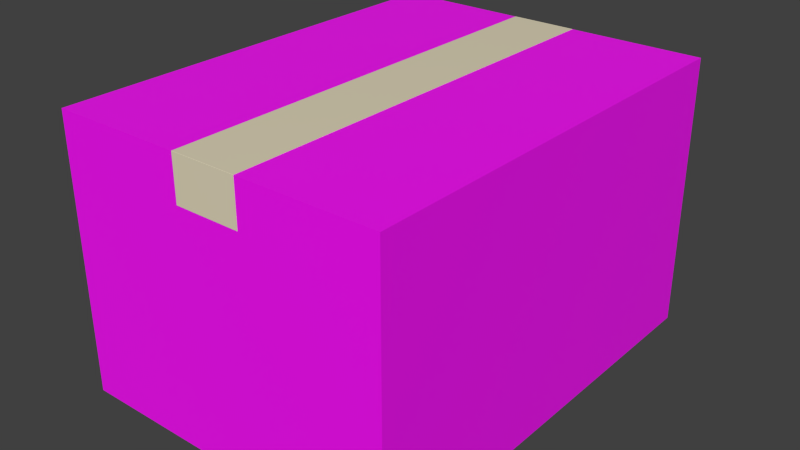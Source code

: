 # Source: cardboard-box2.blend  (saved by Blender 2.80.75; exported with 4.5.12 LTS)
import bpy
from mathutils import Matrix  # noqa: F401  (used for matrix-valued properties, if any)

bpy.ops.wm.read_factory_settings(use_empty=True)
scene = bpy.context.scene
scene.name = 'Scene'

# ---- collections
col_collection_1 = bpy.data.collections.new('Collection 1'); scene.collection.children.link(col_collection_1)

# ---- images (referenced by path relative to the original .blend; pixels are not part of the script)
import os
ASSET_DIR = os.environ.get("B2B_ASSET_DIR", "")  # directory of the original .blend (textures are referenced by path, not embedded)
HERE = os.path.dirname(os.path.abspath(__file__))  # packed textures are extracted next to this script under _unpacked/

def load_image(name, relpath, width, height, colorspace="sRGB"):
    """Load a texture the original file referenced (path relative to the .blend, or extracted next to this script)."""
    p = next((c for c in (os.path.join(HERE, relpath), os.path.join(ASSET_DIR, relpath)) if relpath and os.path.exists(c)), "")
    if p:
        img = bpy.data.images.load(p, check_existing=True)
        img.name = name
    else:  # same state as the original file: an image datablock whose file is absent (Cycles renders it pink)
        img = bpy.data.images.new(name, width, height)
        img.source = "FILE"
        img.filepath = "//" + (relpath or name)
    img.colorspace_settings.name = colorspace
    return img
img_texture_png = load_image('texture.png', 'texture.png', 1024, 1024, 'sRGB')

# ---- materials (node trees are filled in below, after node groups)
mat_tape = bpy.data.materials.new('Tape')
mat_tape.alpha_threshold = 0.0
mat_tape.use_transparent_shadow = False
mat_tape.diffuse_color = (0.8, 0.7253, 0.5265, 1.0)
mat_tape.roughness = 0.5
mat_box = bpy.data.materials.new('Box')
mat_box.alpha_threshold = 0.0
mat_box.use_transparent_shadow = False
mat_box.diffuse_color = (0.6038, 0.4876, 0.3129, 1.0)
mat_box.roughness = 0.5
mat_box.specular_intensity = 0.0

# ---- material node trees
mat_tape.use_nodes = True; mat_tape.node_tree.nodes.clear()
_N = mat_tape.node_tree.nodes; _L = mat_tape.node_tree.links
n0 = _N.new('ShaderNodeOutputMaterial'); n0.name = 'Material Output'; n0.location = (300, 300)
n1 = _N.new('ShaderNodeBsdfPrincipled'); n1.name = 'Principled BSDF'; n1.location = (10, 300)
n1.distribution = 'GGX'
n1.subsurface_method = 'BURLEY'
n1.inputs[0].default_value = (0.8, 0.7253, 0.5265, 1.0)
n1.inputs[3].default_value = 1.45
n1.inputs[27].default_value = (0.0, 0.0, 0.0, 1.0)
n1.inputs[28].default_value = 1.0
_L.new(n1.outputs[0], n0.inputs[0])
n0.is_active_output = True
mat_box.use_nodes = True; mat_box.node_tree.nodes.clear()
_N = mat_box.node_tree.nodes; _L = mat_box.node_tree.links
n0 = _N.new('ShaderNodeOutputMaterial'); n0.name = 'Material Output'; n0.location = (147, 303)
n1 = _N.new('ShaderNodeBsdfPrincipled'); n1.name = 'Principled BSDF'; n1.location = (-143, 303)
n1.distribution = 'GGX'
n1.subsurface_method = 'BURLEY'
n1.inputs[3].default_value = 1.45
n1.inputs[27].default_value = (0.0, 0.0, 0.0, 1.0)
n1.inputs[28].default_value = 1.0
n2 = _N.new('ShaderNodeTexImage'); n2.name = 'Image Texture'; n2.location = (-433, 283)
n2.image = img_texture_png
_L.new(n1.outputs[0], n0.inputs[0])
_L.new(n2.outputs[0], n1.inputs[0])
n0.is_active_output = True

# ---- world
world_world = bpy.data.worlds.new('World'); scene.world = world_world
world_world.color = (0.05088, 0.05088, 0.05088)
world_world.use_sun_shadow = False
world_world.sun_shadow_jitter_overblur = 0.0
world_world.cycles.sampling_method = 'MANUAL'
world_world.cycles.sample_map_resolution = 256

# ---- meshes
me_001 = bpy.data.meshes.new('立方体.001')
me_001.from_pydata([(-0.0375, -0.25, -0.01), (-0.0375, -0.25, -0.0098), (-0.0375, 0.25, -0.01), (-0.0375, 0.25, -0.0098), (0.0375, -0.25, -0.01), (0.0375, -0.25, -0.0098), (0.0375, 0.25, -0.01), (0.0375, 0.25, -0.0098), (-0.0375, -0.2502, -0.01), (-0.0375, -0.2502, -0.0099), (0.0375, -0.2502, -0.0099), (0.0375, -0.2502, -0.01), (-0.0375, -0.25, -0.06), (0.0375, -0.25, -0.06), (-0.0375, -0.2502, -0.06), (0.0375, -0.2502, -0.06), (-0.0375, 0.2502, -0.0099), (-0.0375, 0.2502, -0.01), (0.0375, 0.2502, -0.0099), (0.0375, 0.2502, -0.01), (0.0375, 0.25, -0.06), (-0.0375, 0.25, -0.06), (0.0375, 0.2502, -0.06), (-0.0375, 0.2502, -0.06)], [], [(1, 3, 2, 0), (7, 6, 19, 18), (7, 5, 4, 6), (5, 1, 9, 10), (0, 2, 6, 4), (5, 7, 3, 1), (10, 9, 8, 11), (4, 5, 10, 11), (1, 0, 8, 9), (4, 11, 15, 13), (12, 13, 15, 14), (8, 0, 12, 14), (11, 8, 14, 15), (0, 4, 13, 12), (16, 18, 19, 17), (17, 19, 22, 23), (3, 7, 18, 16), (2, 3, 16, 17), (20, 21, 23, 22), (2, 17, 23, 21), (19, 6, 20, 22), (6, 2, 21, 20)])
me_001.materials.append(mat_tape)
me_001.use_remesh_preserve_volume = False
me_001.use_remesh_preserve_attributes = False
me_001.use_mirror_vertex_groups = False
me_001.update()
me_x = bpy.data.meshes.new('立方体')
me_x.from_pydata([(-0.19, -0.25, 0.0), (-0.19, -0.25, 0.31), (-0.19, 0.25, 0.0), (-0.19, 0.25, 0.31), (0.19, -0.25, 0.0), (0.19, -0.25, 0.31), (0.19, 0.25, 0.0), (0.19, 0.25, 0.31)], [], [(1, 3, 2, 0), (3, 7, 6, 2), (7, 5, 4, 6), (5, 1, 0, 4), (0, 2, 6, 4), (5, 7, 3, 1)])
_uv = me_x.uv_layers.new(name='UVMap')
_uv.uv.foreach_set('vector', [0.2247, 0.7753, 0.5869, 0.7753, 0.5869, 0.9999, 0.2247, 0.9999, 0.5869, 0.7753, 0.5869, 0.5, 0.8115, 0.5, 0.8115, 0.7753, 0.5869, 0.5, 0.2247, 0.5, 0.2247, 0.2754, 0.5869, 0.2754, 0.2247, 0.5, 0.2247, 0.7753, 9.007e-05, 0.7753, 9.007e-05, 0.5, 0.2247, 9.033e-05, 0.5869, 9.007e-05, 0.5869, 0.2754, 0.2247, 0.2754, 0.2247, 0.5, 0.5869, 0.5, 0.5869, 0.7753, 0.2247, 0.7753])
me_x.materials.append(mat_box)
me_x.use_remesh_preserve_volume = False
me_x.use_remesh_preserve_attributes = False
me_x.use_mirror_vertex_groups = False
me_x.update()

# ---- objects
ob_tape = bpy.data.objects.new('Tape', me_001)
ob_box = bpy.data.objects.new('Box', me_x)

# ---- transforms, parenting, visibility, modifiers, constraints
ob_tape.location = (0.0, 0.0, 0.32)
ob_tape.lineart.crease_threshold = 0.0
ob_box.location = (0.0, 0.0, 0.0)
ob_box.lineart.crease_threshold = 0.0

# ---- collection membership
col_collection_1.objects.link(ob_tape)
col_collection_1.objects.link(ob_box)

# ---- scene / render settings (as saved in the file)
scene.frame_start = 1; scene.frame_end = 250; scene.frame_set(1)
scene.render.engine = 'BLENDER_EEVEE_NEXT'
scene.render.resolution_percentage = 50
scene.render.dither_intensity = 0.0
scene.cycles.use_denoising = False
scene.cycles.samples = 1024
scene.cycles.sampling_pattern = 'TABULATED_SOBOL'
scene.cycles.light_sampling_threshold = 0.0
scene.cycles.use_adaptive_sampling = False
scene.cycles.use_light_tree = False
scene.cycles.blur_glossy = 0.0
scene.cycles.pixel_filter_type = 'GAUSSIAN'
scene.cycles.sample_clamp_indirect = 0.0
scene.view_settings.view_transform = 'Standard'
bpy.context.view_layer.update()

# ---- added for rendering (the .blend has no active camera and no usable light): camera, sun
cam_auto = bpy.data.cameras.new('AutoCamera')
cam_auto.lens = 50.0
cam_auto.sensor_width = 36.0
cam_auto.clip_end = 1000.0
ob_auto_camera = bpy.data.objects.new('AutoCamera', cam_auto)
scene.collection.objects.link(ob_auto_camera)
ob_auto_camera.location = (0.648334, -0.778001, 0.673767)
ob_auto_camera.rotation_euler = (1.09748, -7.21219e-08, 0.694738)
scene.camera = ob_auto_camera
light_auto_sun = bpy.data.lights.new('AutoSun', 'SUN')
light_auto_sun.energy = 3.0
light_auto_sun.angle = 0.0523599
ob_auto_sun = bpy.data.objects.new('AutoSun', light_auto_sun)
scene.collection.objects.link(ob_auto_sun)
ob_auto_sun.rotation_euler = (0.872665, 0.174533, 0.523599)
bpy.context.view_layer.update()
